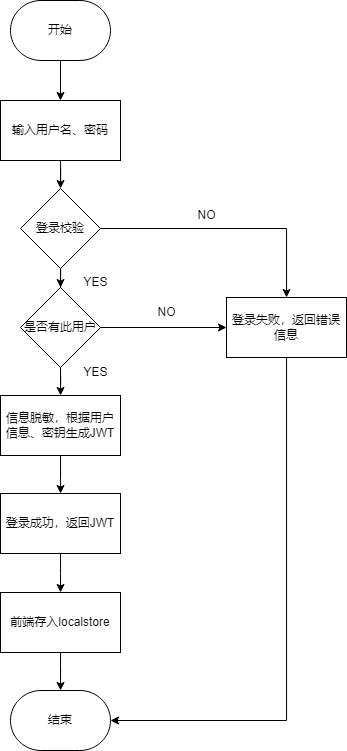

The diagram above was exported from draw.io. Its source (the exported page's mxGraphModel, read from the mxfile embedded in the PNG):
<mxGraphModel dx="1221" dy="634" grid="1" gridSize="10" guides="1" tooltips="1" connect="1" arrows="1" fold="1" page="1" pageScale="1" pageWidth="827" pageHeight="1169" math="0" shadow="0">
  <root>
    <mxCell id="0" />
    <mxCell id="1" parent="0" />
    <mxCell id="NRN7WzR4Uoh6sOXyW69d-1" value="结束" style="strokeWidth=1;html=1;shape=mxgraph.flowchart.terminator;whiteSpace=wrap;" vertex="1" parent="1">
      <mxGeometry x="314" y="760" width="100" height="60" as="geometry" />
    </mxCell>
    <mxCell id="NRN7WzR4Uoh6sOXyW69d-9" style="edgeStyle=orthogonalEdgeStyle;rounded=0;orthogonalLoop=1;jettySize=auto;html=1;" edge="1" parent="1" source="NRN7WzR4Uoh6sOXyW69d-2" target="NRN7WzR4Uoh6sOXyW69d-3">
      <mxGeometry relative="1" as="geometry" />
    </mxCell>
    <mxCell id="NRN7WzR4Uoh6sOXyW69d-2" value="输入用户名、密码" style="rounded=0;whiteSpace=wrap;html=1;" vertex="1" parent="1">
      <mxGeometry x="304" y="170" width="120" height="60" as="geometry" />
    </mxCell>
    <mxCell id="NRN7WzR4Uoh6sOXyW69d-18" style="edgeStyle=orthogonalEdgeStyle;rounded=0;orthogonalLoop=1;jettySize=auto;html=1;" edge="1" parent="1" source="NRN7WzR4Uoh6sOXyW69d-3" target="NRN7WzR4Uoh6sOXyW69d-17">
      <mxGeometry relative="1" as="geometry" />
    </mxCell>
    <mxCell id="NRN7WzR4Uoh6sOXyW69d-22" style="edgeStyle=orthogonalEdgeStyle;rounded=0;orthogonalLoop=1;jettySize=auto;html=1;" edge="1" parent="1" source="NRN7WzR4Uoh6sOXyW69d-3" target="NRN7WzR4Uoh6sOXyW69d-21">
      <mxGeometry relative="1" as="geometry" />
    </mxCell>
    <mxCell id="NRN7WzR4Uoh6sOXyW69d-3" value="登录校验" style="rhombus;whiteSpace=wrap;html=1;strokeWidth=1;" vertex="1" parent="1">
      <mxGeometry x="324" y="258" width="80" height="80" as="geometry" />
    </mxCell>
    <mxCell id="NRN7WzR4Uoh6sOXyW69d-12" style="edgeStyle=orthogonalEdgeStyle;rounded=0;orthogonalLoop=1;jettySize=auto;html=1;" edge="1" parent="1" source="NRN7WzR4Uoh6sOXyW69d-5" target="NRN7WzR4Uoh6sOXyW69d-6">
      <mxGeometry relative="1" as="geometry" />
    </mxCell>
    <mxCell id="NRN7WzR4Uoh6sOXyW69d-5" value="信息脱敏，根据用户信息、密钥生成JWT" style="rounded=0;whiteSpace=wrap;html=1;strokeWidth=1;" vertex="1" parent="1">
      <mxGeometry x="304" y="465" width="120" height="60" as="geometry" />
    </mxCell>
    <mxCell id="NRN7WzR4Uoh6sOXyW69d-13" style="edgeStyle=orthogonalEdgeStyle;rounded=0;orthogonalLoop=1;jettySize=auto;html=1;" edge="1" parent="1" source="NRN7WzR4Uoh6sOXyW69d-6" target="NRN7WzR4Uoh6sOXyW69d-7">
      <mxGeometry relative="1" as="geometry" />
    </mxCell>
    <mxCell id="NRN7WzR4Uoh6sOXyW69d-6" value="登录成功，返回JWT" style="rounded=0;whiteSpace=wrap;html=1;strokeWidth=1;" vertex="1" parent="1">
      <mxGeometry x="304" y="563" width="120" height="60" as="geometry" />
    </mxCell>
    <mxCell id="NRN7WzR4Uoh6sOXyW69d-14" style="edgeStyle=orthogonalEdgeStyle;rounded=0;orthogonalLoop=1;jettySize=auto;html=1;" edge="1" parent="1" source="NRN7WzR4Uoh6sOXyW69d-7" target="NRN7WzR4Uoh6sOXyW69d-1">
      <mxGeometry relative="1" as="geometry" />
    </mxCell>
    <mxCell id="NRN7WzR4Uoh6sOXyW69d-7" value="前端存入localstore" style="rounded=0;whiteSpace=wrap;html=1;strokeWidth=1;" vertex="1" parent="1">
      <mxGeometry x="304" y="662" width="120" height="60" as="geometry" />
    </mxCell>
    <mxCell id="NRN7WzR4Uoh6sOXyW69d-19" style="edgeStyle=orthogonalEdgeStyle;rounded=0;orthogonalLoop=1;jettySize=auto;html=1;" edge="1" parent="1" source="NRN7WzR4Uoh6sOXyW69d-17" target="NRN7WzR4Uoh6sOXyW69d-5">
      <mxGeometry relative="1" as="geometry" />
    </mxCell>
    <mxCell id="NRN7WzR4Uoh6sOXyW69d-24" style="edgeStyle=orthogonalEdgeStyle;rounded=0;orthogonalLoop=1;jettySize=auto;html=1;" edge="1" parent="1" source="NRN7WzR4Uoh6sOXyW69d-17" target="NRN7WzR4Uoh6sOXyW69d-21">
      <mxGeometry relative="1" as="geometry" />
    </mxCell>
    <mxCell id="NRN7WzR4Uoh6sOXyW69d-17" value="是否有此用户" style="rhombus;whiteSpace=wrap;html=1;strokeWidth=1;" vertex="1" parent="1">
      <mxGeometry x="324" y="357" width="80" height="80" as="geometry" />
    </mxCell>
    <mxCell id="NRN7WzR4Uoh6sOXyW69d-28" style="edgeStyle=orthogonalEdgeStyle;rounded=0;orthogonalLoop=1;jettySize=auto;html=1;" edge="1" parent="1" source="NRN7WzR4Uoh6sOXyW69d-21" target="NRN7WzR4Uoh6sOXyW69d-1">
      <mxGeometry relative="1" as="geometry">
        <Array as="points">
          <mxPoint x="590" y="790" />
        </Array>
      </mxGeometry>
    </mxCell>
    <mxCell id="NRN7WzR4Uoh6sOXyW69d-21" value="登录失败，返回错误信息" style="rounded=0;whiteSpace=wrap;html=1;strokeWidth=1;" vertex="1" parent="1">
      <mxGeometry x="530" y="367" width="120" height="60" as="geometry" />
    </mxCell>
    <mxCell id="NRN7WzR4Uoh6sOXyW69d-23" value="NO" style="text;html=1;align=center;verticalAlign=middle;resizable=0;points=[];autosize=1;strokeColor=none;fillColor=none;" vertex="1" parent="1">
      <mxGeometry x="490" y="270" width="40" height="30" as="geometry" />
    </mxCell>
    <mxCell id="NRN7WzR4Uoh6sOXyW69d-25" value="NO" style="text;html=1;align=center;verticalAlign=middle;resizable=0;points=[];autosize=1;strokeColor=none;fillColor=none;" vertex="1" parent="1">
      <mxGeometry x="450" y="367" width="40" height="30" as="geometry" />
    </mxCell>
    <mxCell id="NRN7WzR4Uoh6sOXyW69d-26" value="YES" style="text;html=1;align=center;verticalAlign=middle;resizable=0;points=[];autosize=1;strokeColor=none;fillColor=none;" vertex="1" parent="1">
      <mxGeometry x="374" y="337" width="50" height="30" as="geometry" />
    </mxCell>
    <mxCell id="NRN7WzR4Uoh6sOXyW69d-27" value="YES" style="text;html=1;align=center;verticalAlign=middle;resizable=0;points=[];autosize=1;strokeColor=none;fillColor=none;" vertex="1" parent="1">
      <mxGeometry x="374" y="427" width="50" height="30" as="geometry" />
    </mxCell>
    <mxCell id="DqhnVs0fByE2enUD1YB8-2" style="edgeStyle=orthogonalEdgeStyle;rounded=0;orthogonalLoop=1;jettySize=auto;html=1;" edge="1" parent="1" source="DqhnVs0fByE2enUD1YB8-1" target="NRN7WzR4Uoh6sOXyW69d-2">
      <mxGeometry relative="1" as="geometry" />
    </mxCell>
    <mxCell id="DqhnVs0fByE2enUD1YB8-1" value="开始" style="strokeWidth=1;html=1;shape=mxgraph.flowchart.terminator;whiteSpace=wrap;" vertex="1" parent="1">
      <mxGeometry x="314" y="70" width="100" height="60" as="geometry" />
    </mxCell>
  </root>
</mxGraphModel>